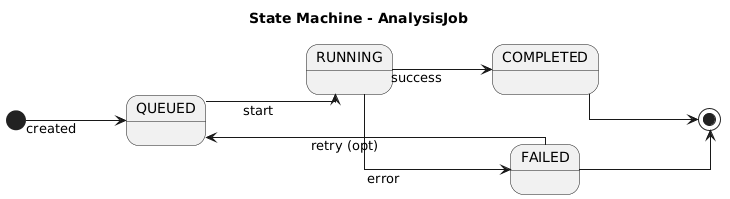

The diagram above was rendered by PlantUML. Its source (embedded in the PNG):
@startuml
title State Machine - AnalysisJob

left to right direction
skinparam linetype ortho
skinparam shadowing false
skinparam nodesep 50
skinparam ranksep 100

[*] --> QUEUED : created

QUEUED --> RUNNING : start
RUNNING --> COMPLETED : success
RUNNING --> FAILED : error

FAILED --> QUEUED : retry (opt)

COMPLETED --> [*]
FAILED --> [*]
@enduml